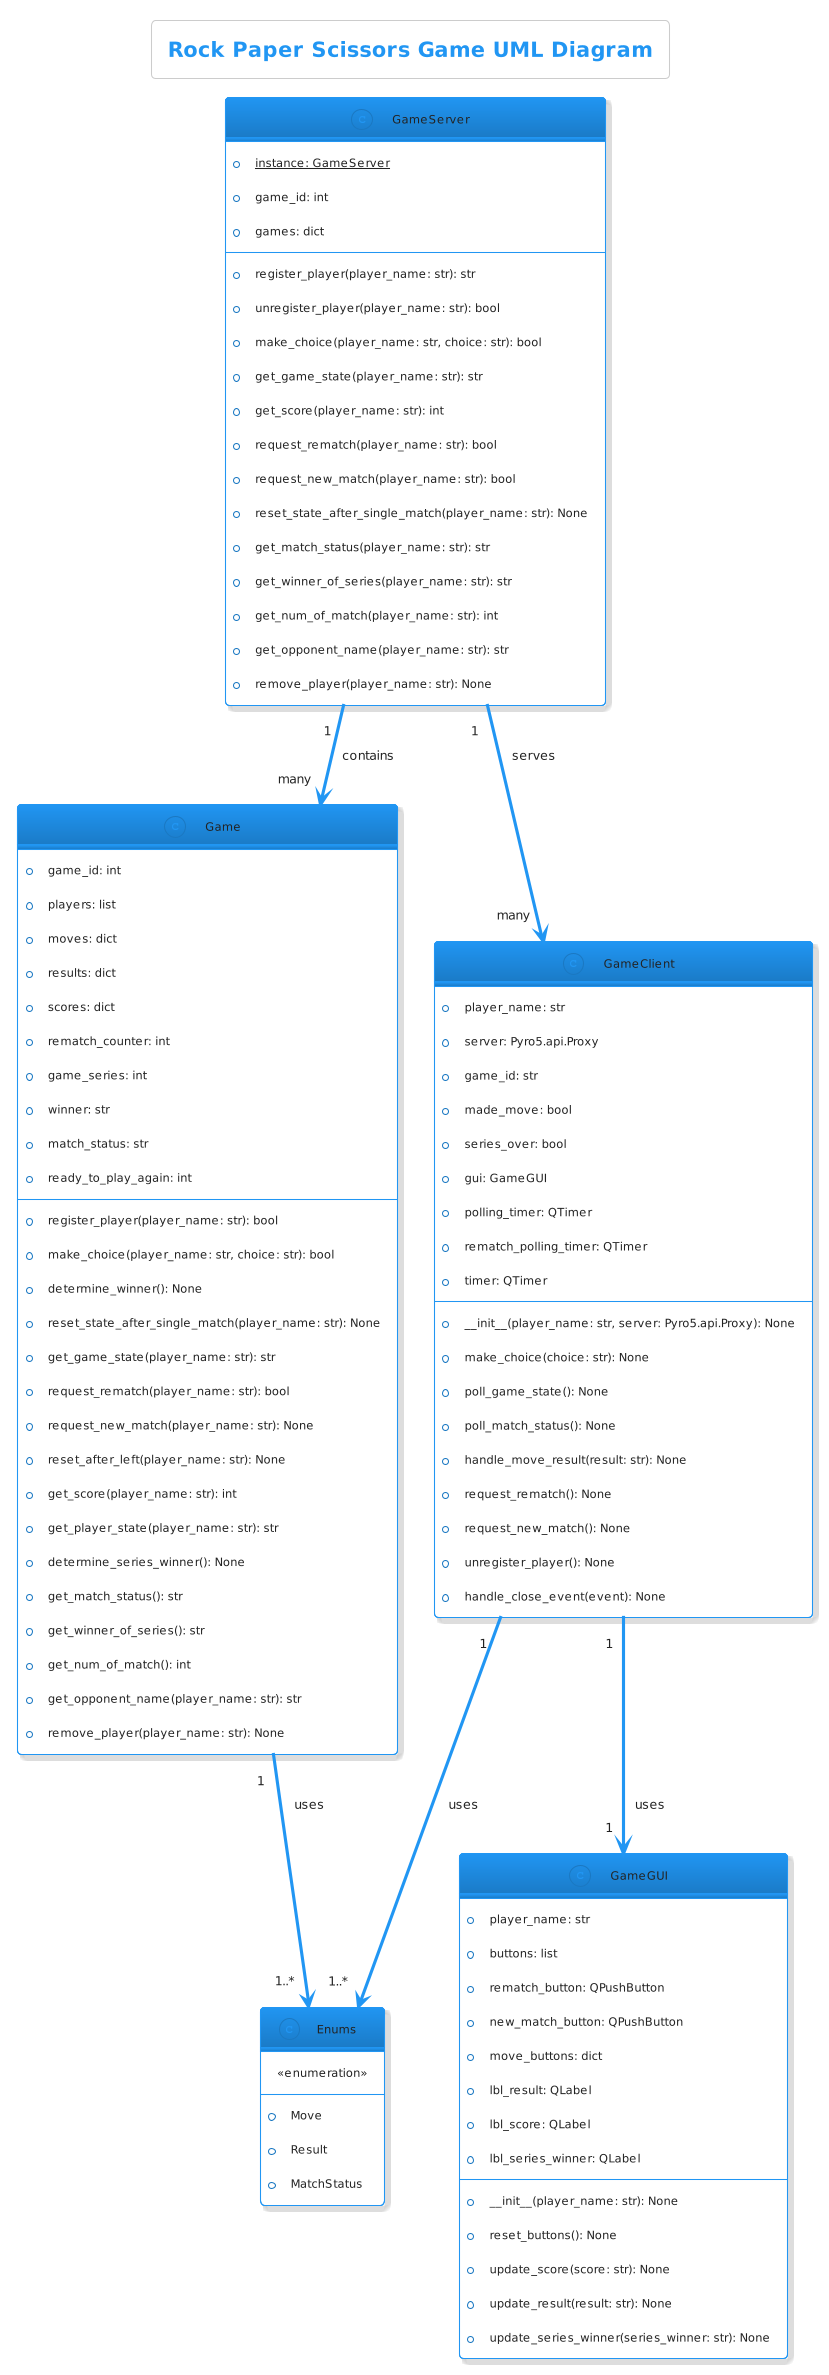

The diagram above was rendered by PlantUML. Its source (embedded in the PNG):
@startuml
!theme materia-outline

title Rock Paper Scissors Game UML Diagram

class GameServer {
  + {static} instance: GameServer
  + game_id: int
  + games: dict
  + register_player(player_name: str): str
  + unregister_player(player_name: str): bool
  + make_choice(player_name: str, choice: str): bool
  + get_game_state(player_name: str): str
  + get_score(player_name: str): int
  + request_rematch(player_name: str): bool
  + request_new_match(player_name: str): bool
  + reset_state_after_single_match(player_name: str): None
  + get_match_status(player_name: str): str
  + get_winner_of_series(player_name: str): str
  + get_num_of_match(player_name: str): int
  + get_opponent_name(player_name: str): str
  + remove_player(player_name: str): None
}

class Game {
  + game_id: int
  + players: list
  + moves: dict
  + results: dict
  + scores: dict
  + rematch_counter: int
  + game_series: int
  + winner: str
  + match_status: str
  + ready_to_play_again: int
  + register_player(player_name: str): bool
  + make_choice(player_name: str, choice: str): bool
  + determine_winner(): None
  + reset_state_after_single_match(player_name: str): None
  + get_game_state(player_name: str): str
  + request_rematch(player_name: str): bool
  + request_new_match(player_name: str): None
  + reset_after_left(player_name: str): None
  + get_score(player_name: str): int
  + get_player_state(player_name: str): str
  + determine_series_winner(): None
  + get_match_status(): str
  + get_winner_of_series(): str
  + get_num_of_match(): int
  + get_opponent_name(player_name: str): str
  + remove_player(player_name: str): None
}

class GameClient {
  + player_name: str
  + server: Pyro5.api.Proxy
  + game_id: str
  + made_move: bool
  + series_over: bool
  + gui: GameGUI
  + polling_timer: QTimer
  + rematch_polling_timer: QTimer
  + timer: QTimer
  + __init__(player_name: str, server: Pyro5.api.Proxy): None
  + make_choice(choice: str): None
  + poll_game_state(): None
  + poll_match_status(): None
  + handle_move_result(result: str): None
  + request_rematch(): None
  + request_new_match(): None
  + unregister_player(): None
  + handle_close_event(event): None
}

class GameGUI {
  + player_name: str
  + buttons: list
  + rematch_button: QPushButton
  + new_match_button: QPushButton
  + move_buttons: dict
  + lbl_result: QLabel
  + lbl_score: QLabel
  + lbl_series_winner: QLabel
  + __init__(player_name: str): None
  + reset_buttons(): None
  + update_score(score: str): None
  + update_result(result: str): None
  + update_series_winner(series_winner: str): None
}

class Enums {
  <<enumeration>>
  --
  + Move
  + Result
  + MatchStatus
}

GameServer "1" --> "many" Game : contains
GameServer "1" --> "many" GameClient : serves
GameClient "1" --> "1" GameGUI : uses
Game "1" --> "1..*" Enums : uses
GameClient "1" --> "1..*" Enums : uses
@enduml